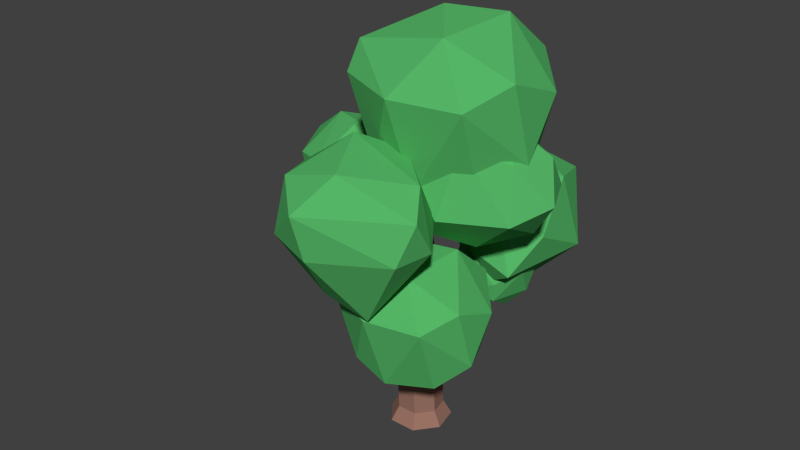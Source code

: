 # Source: normaltree3.blend  (saved by Blender 2.79.0; exported with 4.5.12 LTS)
import bpy
from mathutils import Matrix  # noqa: F401  (used for matrix-valued properties, if any)

bpy.ops.wm.read_factory_settings(use_empty=True)
scene = bpy.context.scene
scene.name = 'Scene'

# ---- collections
col_collection_1 = bpy.data.collections.new('Collection 1'); scene.collection.children.link(col_collection_1)

# ---- materials (node trees are filled in below, after node groups)
mat_material_001 = bpy.data.materials.new('Material.001')
mat_material_001.alpha_threshold = 0.0
mat_material_001.use_transparent_shadow = False
mat_material_001.diffuse_color = (0.0922, 0.4672, 0.136, 1.0)
mat_material_001.roughness = 0.5
mat_material_001.specular_intensity = 0.0
mat_material_003 = bpy.data.materials.new('Material.003')
mat_material_003.alpha_threshold = 0.0
mat_material_003.use_transparent_shadow = False
mat_material_003.diffuse_color = (0.3264, 0.1718, 0.1305, 1.0)
mat_material_003.roughness = 0.5
mat_material_003.specular_intensity = 0.0
mat_material_004 = bpy.data.materials.new('Material.004')
mat_material_004.alpha_threshold = 0.0
mat_material_004.use_transparent_shadow = False
mat_material_004.diffuse_color = (0.0922, 0.4672, 0.136, 1.0)
mat_material_004.roughness = 0.5
mat_material_004.specular_intensity = 0.0

# ---- material node trees

# ---- world
world_world = bpy.data.worlds.new('World'); scene.world = world_world
world_world.color = (0.05088, 0.05088, 0.05088)
world_world.use_sun_shadow = False
world_world.sun_shadow_jitter_overblur = 0.0
world_world.cycles.sampling_method = 'NONE'
world_world.cycles.sample_map_resolution = 256

# ---- meshes
me_icosphere = bpy.data.meshes.new('Icosphere')
me_icosphere.from_pydata([(-0.02302, -0.01905, -1.018), (0.735, -0.5259, -0.4515), (-0.2794, -1.008, -0.4766), (-1.121, -0.1489, -0.5403), (-0.499, 0.7222, -0.543), (1.015, 0.5204, -0.5583), (0.2759, -0.8755, 0.4426), (-0.7266, -0.6834, 0.4179), (-0.7612, 0.5051, 0.4325), (0.2877, 0.8504, 0.4429), (0.9058, -0.0002089, 0.4429), (0.0, 0.0, 1.0), (-0.1628, -0.5196, -0.8543), (0.4512, -0.3095, -0.8605), (0.2625, -0.8286, -0.5294), (1.015, -0.00302, -0.5882), (0.5896, 0.306, -0.9131), (-0.7258, -0.1099, -0.9289), (-0.6938, -0.6342, -0.5516), (-0.3223, 0.3977, -0.9332), (-1.111, 0.268, -0.6913), (0.4261, 0.8054, -0.5886), (0.977, -0.3095, -0.009864), (1.115, 0.306, -0.06249), (-0.002511, -1.133, -0.02466), (0.5878, -0.8092, -3.325e-05), (-0.961, -0.4456, -0.02757), (-0.5931, -1.089, -0.05213), (-0.788, 0.6993, -0.07828), (-1.151, 0.1991, -0.07831), (0.752, 0.806, -0.06249), (-0.0001678, 0.9852, -0.02006), (0.6882, -0.5, 0.5257), (-0.2654, -0.9415, 0.5011), (-0.8512, -0.01971, 0.522), (-0.2631, 0.8089, 0.5256), (0.7141, 0.4995, 0.5159), (0.1625, -0.5002, 0.8506), (0.5257, 0.0, 0.8507), (-0.4257, -0.3286, 0.847), (-0.4253, 0.309, 0.8507), (0.1625, 0.5, 0.8507)], [], [(0, 13, 12), (1, 13, 15), (0, 12, 17), (0, 17, 19), (0, 19, 16), (1, 15, 22), (2, 14, 24), (3, 18, 26), (4, 20, 28), (5, 21, 30), (1, 22, 25), (2, 24, 27), (3, 26, 29), (4, 28, 31), (5, 30, 23), (6, 32, 37), (7, 33, 39), (8, 34, 40), (9, 35, 41), (10, 36, 38), (38, 41, 11), (38, 36, 41), (36, 9, 41), (41, 40, 11), (41, 35, 40), (35, 8, 40), (40, 39, 11), (40, 34, 39), (34, 7, 39), (39, 37, 11), (39, 33, 37), (33, 6, 37), (37, 38, 11), (37, 32, 38), (32, 10, 38), (23, 36, 10), (23, 30, 36), (30, 9, 36), (31, 35, 9), (31, 28, 35), (28, 8, 35), (29, 34, 8), (29, 26, 34), (26, 7, 34), (27, 33, 7), (27, 24, 33), (24, 6, 33), (25, 32, 6), (25, 22, 32), (22, 10, 32), (30, 31, 9), (30, 21, 31), (21, 4, 31), (28, 29, 8), (28, 20, 29), (20, 3, 29), (26, 27, 7), (26, 18, 27), (18, 2, 27), (24, 25, 6), (24, 14, 25), (14, 1, 25), (22, 23, 10), (22, 15, 23), (15, 5, 23), (16, 21, 5), (16, 19, 21), (19, 4, 21), (19, 20, 4), (19, 17, 20), (17, 3, 20), (17, 18, 3), (17, 12, 18), (12, 2, 18), (15, 16, 5), (15, 13, 16), (13, 0, 16), (12, 14, 2), (12, 13, 14), (13, 1, 14)])
me_icosphere.materials.append(mat_material_001)
me_icosphere.use_remesh_preserve_volume = False
me_icosphere.use_remesh_preserve_attributes = False
me_icosphere.use_mirror_vertex_groups = False
me_icosphere.update()
me_cylinder = bpy.data.meshes.new('Cylinder')
me_cylinder.from_pydata([(0.0, 1.0, -1.0), (0.0, 0.8373, 1.0), (0.7818, 0.6235, -1.0), (0.7818, 0.4608, 1.0), (0.9749, -0.2225, -1.0), (0.9749, -0.3852, 1.0), (0.4339, -0.901, -1.0), (0.4339, -1.064, 1.0), (-0.4339, -0.901, -1.0), (-0.4339, -1.064, 1.0), (-0.9749, -0.2225, -1.0), (-0.9749, -0.3852, 1.0), (-0.7818, 0.6235, -1.0), (-0.7818, 0.4608, 1.0), (-5.8e-08, 1.359, -1.451), (1.063, 0.8473, -1.451), (1.325, -0.3024, -1.451), (0.5896, -1.224, -1.451), (-0.5896, -1.224, -1.451), (-1.325, -0.3024, -1.451), (-1.063, 0.8473, -1.451), (0.0, 0.5872, 2.392), (0.7818, 0.2107, 2.392), (0.9749, -0.6353, 2.392), (0.4339, -1.314, 2.392), (-0.4339, -1.314, 2.392), (-0.9749, -0.6353, 2.392), (-0.7818, 0.2107, 2.392), (-1.163e-07, 0.5872, 3.059), (0.7818, 0.2107, 3.059), (0.9749, -0.6353, 3.059), (0.4339, -1.314, 3.059), (-0.4339, -1.314, 3.059), (-0.9749, -0.6353, 3.059), (-0.7818, 0.2107, 3.059), (-1.306e-07, 0.1179, 5.987), (0.4797, -0.1131, 5.987), (0.5981, -0.6321, 5.987), (0.2662, -1.048, 5.987), (-0.2662, -1.048, 5.987), (-0.5981, -0.6321, 5.987), (-0.4797, -0.1131, 5.987), (-2.034e-06, 0.3516, 8.042), (0.2749, 0.2192, 8.042), (0.3428, -0.07824, 8.042), (0.1526, -0.3168, 8.042), (-0.1526, -0.3168, 8.042), (-0.3428, -0.07825, 8.042), (-0.2749, 0.2192, 8.042), (-2.046e-06, 0.1215, 8.914), (0.09496, 0.07573, 8.914), (0.1184, -0.02703, 8.914), (0.0527, -0.1094, 8.914), (-0.0527, -0.1094, 8.914), (-0.1184, -0.02703, 8.914), (-0.09497, 0.07573, 8.914), (0.2642, 2.368, 3.026), (1.046, 1.992, 3.026), (0.2642, 2.368, 3.447), (1.046, 1.992, 3.447), (2.379, 4.182, 5.031), (2.443, 3.98, 5.019), (2.28, 4.13, 5.118), (2.344, 3.929, 5.106), (0.3045, -1.109, 5.447), (-0.3001, -1.102, 5.395), (0.259, -1.714, 6.295), (-0.2734, -1.714, 6.295), (0.2973, -1.775, 5.938), (-0.3073, -1.768, 5.903), (0.02142, -2.76, 7.578), (-0.1296, -2.816, 7.578), (0.06377, -2.839, 7.479), (-0.106, -2.908, 7.468), (-2.151, -0.1159, 3.08), (-1.958, 0.7301, 3.08), (-2.151, -0.1159, 3.572), (-1.958, 0.7301, 3.572), (-3.586, 0.8385, 4.84), (-3.597, 1.105, 4.846), (-3.416, 0.8351, 4.965), (-3.427, 1.101, 4.971)], [], [(0, 1, 3, 2), (2, 3, 5, 4), (4, 5, 7, 6), (6, 7, 9, 8), (8, 9, 11, 10), (1, 13, 27, 21), (12, 13, 1, 0), (10, 11, 13, 12), (12, 0, 14, 20), (14, 15, 16, 17, 18, 19, 20), (10, 12, 20, 19), (8, 10, 19, 18), (6, 8, 18, 17), (4, 6, 17, 16), (2, 4, 16, 15), (0, 2, 15, 14), (21, 27, 34, 28), (13, 11, 26, 27), (11, 9, 25, 26), (9, 7, 24, 25), (7, 5, 23, 24), (5, 3, 22, 23), (3, 1, 21, 22), (28, 34, 41, 35), (26, 33, 76, 74), (26, 25, 32, 33), (25, 24, 31, 32), (24, 23, 30, 31), (23, 22, 29, 30), (29, 22, 57, 59), (35, 41, 48, 42), (34, 33, 40, 41), (33, 32, 65, 39, 40), (32, 31, 64, 65), (31, 30, 37, 38, 64), (30, 29, 36, 37), (29, 28, 35, 36), (42, 48, 55, 49), (41, 40, 47, 48), (40, 39, 46, 47), (39, 38, 45, 46), (38, 37, 44, 45), (37, 36, 43, 44), (36, 35, 42, 43), (50, 49, 55, 54, 53, 52, 51), (48, 47, 54, 55), (47, 46, 53, 54), (46, 45, 52, 53), (45, 44, 51, 52), (44, 43, 50, 51), (43, 42, 49, 50), (59, 57, 61, 63), (21, 28, 58, 56), (28, 29, 59, 58), (22, 21, 56, 57), (61, 60, 62, 63), (56, 58, 62, 60), (58, 59, 63, 62), (57, 56, 60, 61), (65, 64, 68, 69), (69, 68, 72, 73), (64, 38, 66, 68), (39, 65, 69, 67), (38, 39, 67, 66), (73, 72, 70, 71), (68, 66, 70, 72), (67, 69, 73, 71), (66, 67, 71, 70), (74, 76, 80, 78), (34, 27, 75, 77), (33, 34, 77, 76), (27, 26, 74, 75), (79, 78, 80, 81), (77, 75, 79, 81), (76, 77, 81, 80), (75, 74, 78, 79)])
me_cylinder.materials.append(mat_material_003)
me_cylinder.use_remesh_preserve_volume = False
me_cylinder.use_remesh_preserve_attributes = False
me_cylinder.use_mirror_vertex_groups = False
me_cylinder.update()
me_icosphere_001 = bpy.data.meshes.new('Icosphere.001')
me_icosphere_001.from_pydata([(0.2549, 0.09273, -1.006), (0.6723, -1.179, -0.3843), (-0.6169, -0.6117, -0.5259), (-0.9929, 0.1683, -0.2375), (-0.2351, 0.949, -0.3012), (0.889, 0.3868, -0.3921), (-0.6169, 0.6714, 0.4641), (0.3948, 0.995, 0.5564), (0.6535, 0.2065, 0.7411), (-0.2344, -0.1845, 0.9889), (0.2654, -1.011, -0.6449), (-0.4095, -0.1421, -0.9313), (-0.1625, 0.5, -0.8507), (0.00258, -1.202, -0.1192), (-0.8885, -0.5201, 0.05521), (-0.674, 0.7284, -0.3172), (0.4948, 0.937, -0.25), (0.8963, -0.6535, 0.1428), (-0.5652, -0.6579, 0.5516), (-0.8506, 0.0, 0.5257), (0.2078, -0.8716, 0.6359), (-0.1121, 0.4959, 0.9618)], [], [(1, 0, 5), (0, 11, 12), (1, 5, 17), (2, 10, 13), (3, 2, 14), (2, 13, 14), (6, 19, 21), (7, 6, 21), (8, 21, 9), (8, 7, 21), (21, 19, 9), (19, 18, 9), (9, 18, 20), (20, 8, 9), (20, 17, 8), (5, 7, 8), (5, 16, 7), (4, 6, 7), (4, 15, 6), (3, 19, 6), (3, 14, 19), (14, 18, 19), (14, 13, 18), (13, 20, 18), (1, 17, 20), (16, 4, 7), (15, 3, 6), (13, 1, 20), (13, 10, 1), (17, 5, 8), (0, 16, 5), (0, 12, 16), (12, 4, 16), (12, 15, 4), (12, 11, 15), (11, 3, 15), (11, 2, 3), (11, 10, 2), (11, 0, 10), (0, 1, 10)])
me_icosphere_001.materials.append(mat_material_001)
me_icosphere_001.use_remesh_preserve_volume = False
me_icosphere_001.use_remesh_preserve_attributes = False
me_icosphere_001.use_mirror_vertex_groups = False
me_icosphere_001.update()
me_icosphere_002 = bpy.data.meshes.new('Icosphere.002')
me_icosphere_002.from_pydata([(0.05105, -0.02366, -1.281), (0.7846, -0.5483, -0.729), (-0.2494, -0.8992, -0.4946), (-0.8955, -0.001086, -0.4483), (-0.2764, 0.8506, -0.4472), (0.7438, 0.5167, -0.5018), (0.3949, -1.083, 0.4159), (-0.6368, -0.7963, 0.389), (-0.7247, 0.5246, 0.4461), (0.2864, 0.8531, 0.4456), (1.207, -0.1607, 0.1983), (0.02288, -0.02835, 0.994), (-0.1195, -0.5199, -1.087), (0.516, -0.3511, -1.35), (0.306, -0.8294, -0.7615), (0.9204, -0.03194, -0.78), (0.4682, 0.2891, -1.087), (-0.5194, -0.002947, -0.8856), (-0.6901, -0.5033, -0.5286), (-0.1561, 0.497, -0.8856), (-0.6882, 0.5, -0.5257), (0.2629, 0.809, -0.5261), (1.133, -0.4, -0.1717), (1.13, 0.2096, -0.1531), (0.09694, -1.214, -0.02874), (0.6276, -0.8312, -0.04068), (-0.9519, -0.3553, -0.01966), (-0.5061, -1.031, -0.04145), (-0.5878, 0.809, 0.0), (-0.9534, 0.3065, -0.002505), (0.6141, 0.8003, -0.01698), (0.0, 1.0, 0.0), (0.8584, -0.5675, 0.4074), (-0.07327, -1.262, 0.4558), (-0.8514, -0.04632, 0.5061), (-0.2629, 0.809, 0.5257), (0.8622, 0.4172, 0.3927), (0.2689, -0.681, 0.8225), (0.6949, -0.06408, 0.7351), (-0.3436, -0.5313, 0.8092), (-0.4277, 0.3065, 0.8481), (0.1853, 0.5052, 0.8466)], [], [(0, 13, 12), (1, 13, 15), (0, 12, 17), (0, 17, 19), (0, 19, 16), (1, 15, 22), (2, 14, 24), (3, 18, 26), (4, 20, 28), (5, 21, 30), (1, 22, 25), (2, 24, 27), (3, 26, 29), (4, 28, 31), (5, 30, 23), (6, 32, 37), (7, 33, 39), (8, 34, 40), (9, 35, 41), (10, 36, 38), (38, 41, 11), (38, 36, 41), (36, 9, 41), (41, 40, 11), (41, 35, 40), (35, 8, 40), (40, 39, 11), (40, 34, 39), (34, 7, 39), (39, 37, 11), (39, 33, 37), (33, 6, 37), (37, 38, 11), (37, 32, 38), (32, 10, 38), (23, 36, 10), (23, 30, 36), (30, 9, 36), (31, 35, 9), (31, 28, 35), (28, 8, 35), (29, 34, 8), (29, 26, 34), (26, 7, 34), (27, 33, 7), (27, 24, 33), (24, 6, 33), (25, 32, 6), (25, 22, 32), (22, 10, 32), (30, 31, 9), (30, 21, 31), (21, 4, 31), (28, 29, 8), (28, 20, 29), (20, 3, 29), (26, 27, 7), (26, 18, 27), (18, 2, 27), (24, 25, 6), (24, 14, 25), (14, 1, 25), (22, 23, 10), (22, 15, 23), (15, 5, 23), (16, 21, 5), (16, 19, 21), (19, 4, 21), (19, 20, 4), (19, 17, 20), (17, 3, 20), (17, 18, 3), (17, 12, 18), (12, 2, 18), (15, 16, 5), (15, 13, 16), (13, 0, 16), (12, 14, 2), (12, 13, 14), (13, 1, 14)])
me_icosphere_002.materials.append(mat_material_001)
me_icosphere_002.use_remesh_preserve_volume = False
me_icosphere_002.use_remesh_preserve_attributes = False
me_icosphere_002.use_mirror_vertex_groups = False
me_icosphere_002.update()
me_icosphere_003 = bpy.data.meshes.new('Icosphere.003')
me_icosphere_003.from_pydata([(0.0, 0.0, -1.0), (0.7236, -0.5257, -0.4472), (-0.2764, -0.8506, -0.4472), (-0.9547, -0.06541, -0.4657), (-0.3252, 0.8972, -0.4479), (0.7236, 0.5257, -0.4472), (0.3659, -0.8367, 0.4496), (-0.8739, -0.6728, 0.3548), (-0.84, 0.4989, 0.4259), (0.2764, 0.8506, 0.4472), (0.984, 0.014, 0.4496), (-0.07722, -0.07852, 0.9398), (-0.1625, -0.5, -0.8507), (0.4253, -0.309, -0.8507), (0.2629, -0.809, -0.5257), (0.8506, 0.0, -0.5257), (0.4253, 0.309, -0.8507), (-0.5257, 0.0, -0.8507), (-0.6882, -0.5, -0.5257), (-0.1625, 0.5, -0.8507), (-0.7655, 0.4822, -0.5399), (0.2629, 0.809, -0.5257), (1.011, -0.2997, 0.001585), (0.9511, 0.309, 0.0), (0.0, -1.0, 0.0), (0.6474, -0.7997, 0.001585), (-0.9907, -0.3513, -0.0128), (-0.5971, -0.8178, -0.00411), (-0.7712, 0.916, -0.01214), (-1.191, 0.1149, -0.06393), (0.5878, 0.809, 0.0), (-0.03251, 1.031, -0.0004263), (0.9635, -0.457, 0.5331), (-0.3559, -0.9003, 0.4674), (-0.9699, -0.1219, 0.4611), (-0.2954, 0.84, 0.5253), (0.6882, 0.5, 0.5257), (0.1891, -0.5243, 0.8261), (0.5853, 0.009313, 0.8522), (-0.762, -0.6435, 0.6218), (-0.4756, 0.2578, 0.8111), (0.1625, 0.5, 0.8507)], [], [(0, 13, 12), (1, 13, 15), (0, 12, 17), (0, 17, 19), (0, 19, 16), (1, 15, 22), (2, 14, 24), (3, 18, 26), (4, 20, 28), (5, 21, 30), (1, 22, 25), (2, 24, 27), (3, 26, 29), (4, 28, 31), (5, 30, 23), (6, 32, 37), (7, 33, 39), (8, 34, 40), (9, 35, 41), (10, 36, 38), (38, 41, 11), (38, 36, 41), (36, 9, 41), (41, 40, 11), (41, 35, 40), (35, 8, 40), (40, 39, 11), (40, 34, 39), (34, 7, 39), (39, 37, 11), (39, 33, 37), (33, 6, 37), (37, 38, 11), (37, 32, 38), (32, 10, 38), (23, 36, 10), (23, 30, 36), (30, 9, 36), (31, 35, 9), (31, 28, 35), (28, 8, 35), (29, 34, 8), (29, 26, 34), (26, 7, 34), (27, 33, 7), (27, 24, 33), (24, 6, 33), (25, 32, 6), (25, 22, 32), (22, 10, 32), (30, 31, 9), (30, 21, 31), (21, 4, 31), (28, 29, 8), (28, 20, 29), (20, 3, 29), (26, 27, 7), (26, 18, 27), (18, 2, 27), (24, 25, 6), (24, 14, 25), (14, 1, 25), (22, 23, 10), (22, 15, 23), (15, 5, 23), (16, 21, 5), (16, 19, 21), (19, 4, 21), (19, 20, 4), (19, 17, 20), (17, 3, 20), (17, 18, 3), (17, 12, 18), (12, 2, 18), (15, 16, 5), (15, 13, 16), (13, 0, 16), (12, 14, 2), (12, 13, 14), (13, 1, 14)])
me_icosphere_003.materials.append(mat_material_001)
me_icosphere_003.use_remesh_preserve_volume = False
me_icosphere_003.use_remesh_preserve_attributes = False
me_icosphere_003.use_mirror_vertex_groups = False
me_icosphere_003.update()
me_icosphere_004 = bpy.data.meshes.new('Icosphere.004')
me_icosphere_004.from_pydata([(0.5274, -0.7197, -0.5238), (-0.9929, 0.1683, -0.2375), (-0.003618, 0.8923, -0.5238), (0.8475, 0.2792, -0.5238), (0.003618, -0.8923, 0.5238), (-0.8475, -0.2792, 0.5238), (-0.5274, 0.7197, 0.5238), (0.9929, -0.1683, 0.2375), (-0.2316, -0.1683, 0.9943), (0.4189, 6.759e-08, -0.9576), (-0.3389, -0.2462, -0.9577), (-0.08847, 0.2723, -0.9943), (-0.6882, 0.5, -0.5257), (0.8445, 0.6136, -0.05359), (-0.1468, -0.9963, -0.2375), (0.5878, -0.809, 0.0), (-0.9511, -0.309, 0.0), (-0.6615, -0.7466, -0.3125), (-0.3226, 0.9928, -0.05359), (0.452, -0.5944, 0.7314), (0.705, 0.2462, 0.7314), (-0.4253, 0.309, 0.8507), (0.2352, 0.724, 0.7007)], [], [(11, 9, 10), (0, 9, 3), (0, 3, 7), (1, 17, 16), (2, 12, 18), (3, 2, 13), (0, 7, 15), (5, 4, 8), (6, 5, 21), (20, 22, 8), (22, 21, 8), (22, 6, 21), (21, 5, 8), (8, 4, 19), (19, 20, 8), (19, 7, 20), (13, 20, 7), (13, 22, 20), (18, 6, 22), (1, 5, 6), (1, 16, 5), (17, 4, 5), (17, 14, 4), (15, 19, 4), (15, 7, 19), (13, 18, 22), (13, 2, 18), (18, 1, 6), (18, 12, 1), (16, 17, 5), (14, 15, 4), (14, 0, 15), (7, 3, 13), (9, 2, 3), (9, 11, 2), (11, 12, 2), (11, 10, 12), (10, 1, 12), (10, 17, 1), (10, 14, 17), (10, 0, 14), (10, 9, 0)])
me_icosphere_004.materials.append(mat_material_001)
me_icosphere_004.use_remesh_preserve_volume = False
me_icosphere_004.use_remesh_preserve_attributes = False
me_icosphere_004.use_mirror_vertex_groups = False
me_icosphere_004.update()
me_icosphere_005 = bpy.data.meshes.new('Icosphere.005')
me_icosphere_005.from_pydata([(0.1783, -0.177, -0.9982), (0.9481, -0.5321, -0.3183), (-0.2399, -0.7209, -0.7019), (-0.8498, 0.2257, -0.5389), (-0.2833, 0.7878, -0.6799), (0.8431, 0.2111, -0.7201), (-0.7017, -0.2524, -0.7309), (0.3445, 0.8046, -0.558), (1.304, -0.04972, -0.0878), (1.008, 0.5754, -0.05295), (0.07422, -0.9913, -0.3199), (-0.4926, -0.8697, 0.3083), (-1.037, -0.04066, -0.04692), (-0.3774, 1.08, -0.08165), (0.8552, -0.3774, 0.4842), (-0.8487, 0.2517, 0.5299), (-0.09399, 0.9608, 0.4712), (1.04, 0.2659, 0.4467), (0.2501, -0.7048, 0.7065), (0.2432, 0.009483, 1.002), (-0.6158, -0.4475, 0.7007), (-0.1479, 0.4132, 0.9468)], [], [(1, 0, 5), (0, 2, 6), (0, 6, 4), (0, 4, 5), (1, 5, 8), (3, 6, 12), (4, 3, 13), (2, 10, 11), (19, 17, 21), (17, 16, 21), (16, 15, 21), (21, 20, 19), (21, 15, 20), (20, 18, 19), (20, 11, 18), (18, 14, 19), (14, 17, 19), (9, 16, 17), (13, 15, 16), (12, 20, 15), (10, 18, 11), (1, 14, 18), (1, 8, 14), (8, 17, 14), (9, 13, 16), (9, 7, 13), (7, 4, 13), (13, 12, 15), (13, 3, 12), (12, 11, 20), (12, 6, 11), (6, 2, 11), (10, 1, 18), (8, 9, 17), (8, 5, 9), (5, 7, 9), (5, 4, 7), (4, 6, 3), (2, 0, 10), (0, 1, 10)])
me_icosphere_005.materials.append(mat_material_001)
me_icosphere_005.use_remesh_preserve_volume = False
me_icosphere_005.use_remesh_preserve_attributes = False
me_icosphere_005.use_mirror_vertex_groups = False
me_icosphere_005.update()
me_icosphere_006 = bpy.data.meshes.new('Icosphere.006')
me_icosphere_006.from_pydata([(-0.5117, -0.726, -0.5438), (-0.01246, 0.8998, -0.5398), (0.9266, 0.4401, -0.25), (-0.6969, 0.7811, 0.4542), (0.974, 0.09893, 0.6912), (0.2734, -0.1907, 0.983), (0.03797, -0.7438, -0.7288), (0.6785, -0.2026, -0.76), (0.1752, 0.3871, -0.9505), (-0.2868, -0.01165, -1.007), (0.9222, -0.4304, -0.2554), (0.5303, -0.8614, 0.2404), (-1.184, -0.01958, -0.3182), (-0.7558, -0.6876, 0.2304), (-0.7427, 0.9025, -0.06299), (-1.167, 0.5248, -0.3405), (0.1861, 1.007, 0.2305), (0.8402, -0.4346, 0.5148), (-0.07347, -0.987, 0.3112), (-1.006, 0.0935, 0.4627), (0.7784, 0.7433, 0.3587), (-0.3981, 0.06525, 0.9364), (0.3124, 0.5662, 0.839)], [], [(9, 7, 6), (0, 6, 18), (1, 15, 14), (2, 1, 20), (0, 18, 13), (1, 14, 16), (11, 17, 5), (13, 18, 21), (3, 19, 21), (16, 3, 22), (4, 22, 5), (4, 20, 22), (20, 16, 22), (22, 21, 5), (22, 3, 21), (19, 13, 21), (21, 18, 5), (18, 11, 5), (5, 17, 4), (2, 20, 4), (16, 14, 3), (15, 19, 3), (15, 12, 19), (12, 13, 19), (11, 10, 17), (10, 4, 17), (20, 1, 16), (14, 15, 3), (12, 0, 13), (18, 6, 11), (6, 10, 11), (10, 2, 4), (10, 7, 2), (8, 1, 2), (8, 15, 1), (8, 9, 15), (9, 12, 15), (9, 0, 12), (9, 6, 0), (7, 8, 2), (7, 9, 8), (7, 10, 6)])
me_icosphere_006.materials.append(mat_material_001)
me_icosphere_006.use_remesh_preserve_volume = False
me_icosphere_006.use_remesh_preserve_attributes = False
me_icosphere_006.use_mirror_vertex_groups = False
me_icosphere_006.update()
me_icosphere_007 = bpy.data.meshes.new('Icosphere.007')
me_icosphere_007.from_pydata([(0.0, 0.0, -1.0), (0.7236, -0.5257, -0.4472), (-0.2764, -0.8506, -0.4472), (-0.9547, -0.06541, -0.4657), (-0.3252, 0.8972, -0.4479), (0.7236, 0.5257, -0.4472), (0.3659, -0.8367, 0.4496), (-0.8739, -0.6728, 0.3548), (-0.84, 0.4989, 0.4259), (0.2764, 0.8506, 0.4472), (0.984, 0.014, 0.4496), (-0.07722, -0.07852, 0.9398), (-0.1625, -0.5, -0.8507), (0.4253, -0.309, -0.8507), (0.2629, -0.809, -0.5257), (0.8506, 0.0, -0.5257), (0.4253, 0.309, -0.8507), (-0.5257, 0.0, -0.8507), (-0.6882, -0.5, -0.5257), (-0.1625, 0.5, -0.8507), (-0.7655, 0.4822, -0.5399), (0.2629, 0.809, -0.5257), (1.011, -0.2997, 0.001585), (0.9511, 0.309, 0.0), (0.0, -1.0, 0.0), (0.6474, -0.7997, 0.001585), (-0.9907, -0.3513, -0.0128), (-0.5971, -0.8178, -0.00411), (-0.7712, 0.916, -0.01214), (-1.191, 0.1149, -0.06393), (0.5878, 0.809, 0.0), (-0.03251, 1.031, -0.0004263), (0.9635, -0.457, 0.5331), (-0.3559, -0.9003, 0.4674), (-0.9699, -0.1219, 0.4611), (-0.2954, 0.84, 0.5253), (0.6882, 0.5, 0.5257), (0.1891, -0.5243, 0.8261), (0.5853, 0.009313, 0.8522), (-0.762, -0.6435, 0.6218), (-0.4756, 0.2578, 0.8111), (0.1625, 0.5, 0.8507)], [], [(0, 13, 12), (1, 13, 15), (0, 12, 17), (0, 17, 19), (0, 19, 16), (1, 15, 22), (2, 14, 24), (3, 18, 26), (4, 20, 28), (5, 21, 30), (1, 22, 25), (2, 24, 27), (3, 26, 29), (4, 28, 31), (5, 30, 23), (6, 32, 37), (7, 33, 39), (8, 34, 40), (9, 35, 41), (10, 36, 38), (38, 41, 11), (38, 36, 41), (36, 9, 41), (41, 40, 11), (41, 35, 40), (35, 8, 40), (40, 39, 11), (40, 34, 39), (34, 7, 39), (39, 37, 11), (39, 33, 37), (33, 6, 37), (37, 38, 11), (37, 32, 38), (32, 10, 38), (23, 36, 10), (23, 30, 36), (30, 9, 36), (31, 35, 9), (31, 28, 35), (28, 8, 35), (29, 34, 8), (29, 26, 34), (26, 7, 34), (27, 33, 7), (27, 24, 33), (24, 6, 33), (25, 32, 6), (25, 22, 32), (22, 10, 32), (30, 31, 9), (30, 21, 31), (21, 4, 31), (28, 29, 8), (28, 20, 29), (20, 3, 29), (26, 27, 7), (26, 18, 27), (18, 2, 27), (24, 25, 6), (24, 14, 25), (14, 1, 25), (22, 23, 10), (22, 15, 23), (15, 5, 23), (16, 21, 5), (16, 19, 21), (19, 4, 21), (19, 20, 4), (19, 17, 20), (17, 3, 20), (17, 18, 3), (17, 12, 18), (12, 2, 18), (15, 16, 5), (15, 13, 16), (13, 0, 16), (12, 14, 2), (12, 13, 14), (13, 1, 14)])
me_icosphere_007.materials.append(mat_material_004)
me_icosphere_007.use_remesh_preserve_volume = False
me_icosphere_007.use_remesh_preserve_attributes = False
me_icosphere_007.use_mirror_vertex_groups = False
me_icosphere_007.update()

# ---- objects
ob_icosphere = bpy.data.objects.new('Icosphere', me_icosphere)
ob_cylinder = bpy.data.objects.new('Cylinder', me_cylinder)
ob_icosphere_001 = bpy.data.objects.new('Icosphere.001', me_icosphere_001)
ob_icosphere_002 = bpy.data.objects.new('Icosphere.002', me_icosphere_002)
ob_icosphere_003 = bpy.data.objects.new('Icosphere.003', me_icosphere_003)
ob_icosphere_004 = bpy.data.objects.new('Icosphere.004', me_icosphere_004)
ob_icosphere_005 = bpy.data.objects.new('Icosphere.005', me_icosphere_005)
ob_icosphere_006 = bpy.data.objects.new('Icosphere.006', me_icosphere_006)
ob_icosphere_007 = bpy.data.objects.new('Icosphere.007', me_icosphere_007)

# ---- transforms, parenting, visibility, modifiers, constraints
ob_icosphere.location = (-2.962, 0.84, 5.991)
ob_icosphere.scale = (1.976, 1.976, 1.976)
ob_icosphere.lineart.crease_threshold = 0.0
_m = ob_icosphere.modifiers.new('Decimate', 'DECIMATE')
_m.ratio = 0.5579
ob_cylinder.location = (0.0, 0.0, 1.414)
ob_cylinder.scale = (0.7193, 0.7263, 1.0)
ob_cylinder.lineart.crease_threshold = 0.0
ob_icosphere_001.location = (1.155, 3.17, 6.115)
ob_icosphere_001.scale = (1.976, 1.976, 1.976)
ob_icosphere_001.lineart.crease_threshold = 0.0
ob_icosphere_002.location = (0.3735, -3.19, 8.394)
ob_icosphere_002.scale = (1.976, 1.976, 1.976)
ob_icosphere_002.lineart.crease_threshold = 0.0
_m = ob_icosphere_002.modifiers.new('Decimate', 'DECIMATE')
_m.ratio = 0.5107
ob_icosphere_003.location = (1.155, 0.0903, 10.6)
ob_icosphere_003.scale = (2.669, 2.669, 2.669)
ob_icosphere_003.lineart.crease_threshold = 0.0
_m = ob_icosphere_003.modifiers.new('Decimate', 'DECIMATE')
_m.ratio = 0.5064
ob_icosphere_004.location = (1.155, 2.035, 4.784)
ob_icosphere_004.scale = (1.187, 1.187, 1.187)
ob_icosphere_004.lineart.crease_threshold = 0.0
ob_icosphere_005.location = (1.886, -0.06468, 8.769)
ob_icosphere_005.scale = (1.976, 1.976, 1.976)
ob_icosphere_005.lineart.crease_threshold = 0.0
ob_icosphere_006.location = (-3.702, 1.241, 7.119)
ob_icosphere_006.scale = (1.588, 1.588, 1.588)
ob_icosphere_006.lineart.crease_threshold = 0.0
ob_icosphere_007.location = (1.155, -1.484, 4.811)
ob_icosphere_007.scale = (2.137, 2.137, 2.137)
ob_icosphere_007.lineart.crease_threshold = 0.0
_m = ob_icosphere_007.modifiers.new('Decimate', 'DECIMATE')
_m.ratio = 0.5064

# ---- collection membership
col_collection_1.objects.link(ob_icosphere)
col_collection_1.objects.link(ob_cylinder)
col_collection_1.objects.link(ob_icosphere_001)
col_collection_1.objects.link(ob_icosphere_002)
col_collection_1.objects.link(ob_icosphere_003)
col_collection_1.objects.link(ob_icosphere_004)
col_collection_1.objects.link(ob_icosphere_005)
col_collection_1.objects.link(ob_icosphere_006)
col_collection_1.objects.link(ob_icosphere_007)

# ---- scene / render settings (as saved in the file)
scene.frame_start = 1; scene.frame_end = 250; scene.frame_set(1)
scene.render.engine = 'BLENDER_EEVEE_NEXT'
scene.render.resolution_percentage = 50
scene.render.dither_intensity = 0.0
scene.cycles.use_denoising = False
scene.cycles.samples = 10
scene.cycles.sampling_pattern = 'TABULATED_SOBOL'
scene.cycles.light_sampling_threshold = 0.0
scene.cycles.use_adaptive_sampling = False
scene.cycles.use_light_tree = False
scene.cycles.blur_glossy = 0.0
scene.cycles.pixel_filter_type = 'GAUSSIAN'
scene.cycles.sample_clamp_indirect = 0.0
scene.view_settings.view_transform = 'Standard'
bpy.context.view_layer.update()

# ---- added for rendering (the .blend has no active camera and no usable light): camera, sun
cam_auto = bpy.data.cameras.new('AutoCamera')
cam_auto.lens = 50.0
cam_auto.sensor_width = 36.0
cam_auto.clip_end = 1000.0
ob_auto_camera = bpy.data.objects.new('AutoCamera', cam_auto)
scene.collection.objects.link(ob_auto_camera)
ob_auto_camera.location = (17.7635, -22.3089, 21.1784)
ob_auto_camera.rotation_euler = (1.09748, -7.21219e-08, 0.694738)
scene.camera = ob_auto_camera
light_auto_sun = bpy.data.lights.new('AutoSun', 'SUN')
light_auto_sun.energy = 3.0
light_auto_sun.angle = 0.0523599
ob_auto_sun = bpy.data.objects.new('AutoSun', light_auto_sun)
scene.collection.objects.link(ob_auto_sun)
ob_auto_sun.rotation_euler = (0.872665, 0.174533, 0.523599)
bpy.context.view_layer.update()
